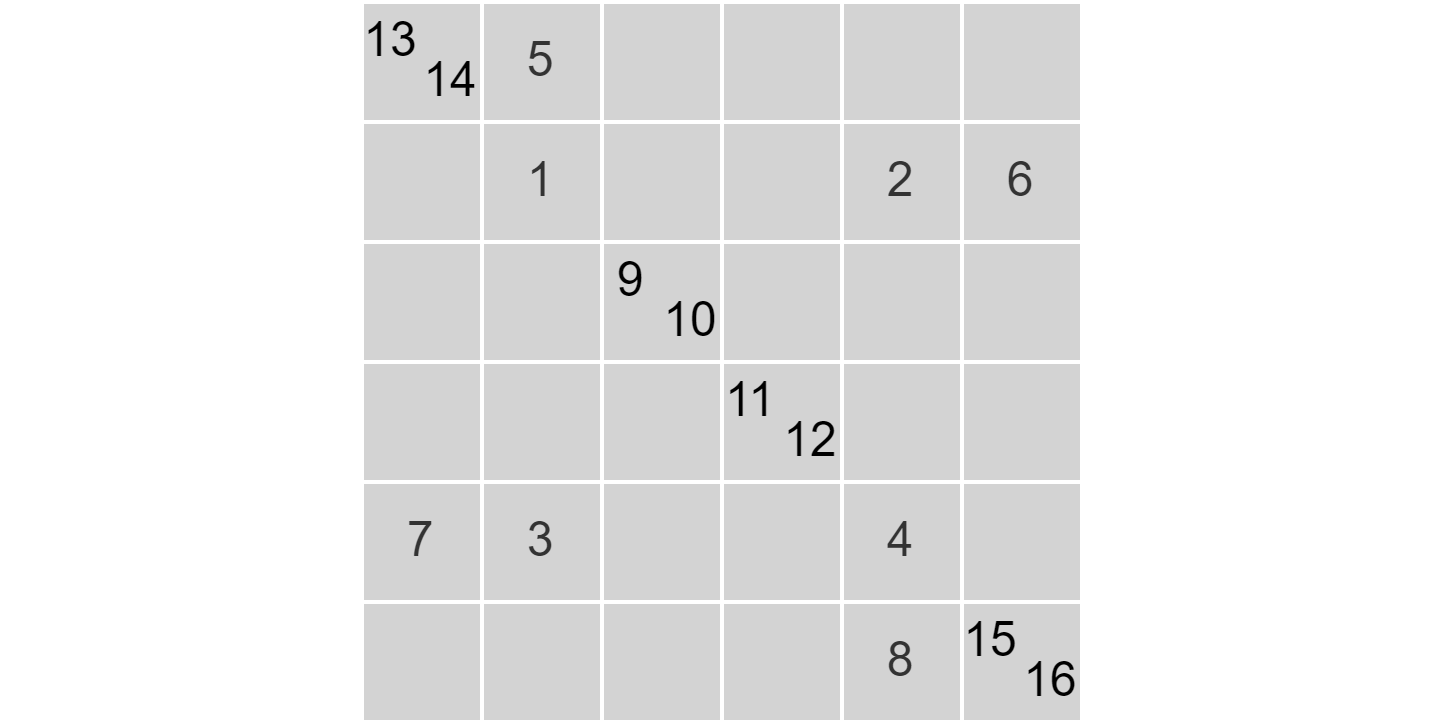

The diagram above was exported from draw.io. Its source (the exported page's mxGraphModel, read from the mxfile embedded in the PNG):
<mxGraphModel dx="722" dy="205" grid="1" gridSize="10" guides="1" tooltips="1" connect="1" arrows="1" fold="1" page="0" pageScale="1" pageWidth="827" pageHeight="1169" background="#ffffff" math="0" shadow="0">
  <root>
    <mxCell id="0" />
    <mxCell id="1" parent="0" />
    <mxCell id="59" value="" style="endArrow=none;dashed=1;html=1;strokeColor=#FFFFFF;strokeWidth=1;" parent="1" edge="1">
      <mxGeometry width="50" height="50" relative="1" as="geometry">
        <mxPoint x="-90" as="sourcePoint" />
        <mxPoint x="270" as="targetPoint" />
      </mxGeometry>
    </mxCell>
    <mxCell id="20" value="" style="rounded=0;whiteSpace=wrap;html=1;fillColor=#d3d3d3;fontColor=#333333;strokeColor=#ffffff;strokeWidth=1;" parent="1" vertex="1">
      <mxGeometry width="30" height="30" as="geometry" />
    </mxCell>
    <mxCell id="40" value="5" style="rounded=0;whiteSpace=wrap;html=1;fillColor=#d3d3d3;fontColor=#333333;strokeColor=#ffffff;strokeWidth=1;" parent="1" vertex="1">
      <mxGeometry x="30" width="30" height="30" as="geometry" />
    </mxCell>
    <mxCell id="41" value="" style="rounded=0;whiteSpace=wrap;html=1;fillColor=#d3d3d3;fontColor=#333333;strokeColor=#ffffff;strokeWidth=1;" parent="1" vertex="1">
      <mxGeometry x="60" width="30" height="30" as="geometry" />
    </mxCell>
    <mxCell id="42" value="" style="rounded=0;whiteSpace=wrap;html=1;fillColor=#d3d3d3;fontColor=#333333;strokeColor=#ffffff;strokeWidth=1;" parent="1" vertex="1">
      <mxGeometry x="90" width="30" height="30" as="geometry" />
    </mxCell>
    <mxCell id="43" value="" style="rounded=0;whiteSpace=wrap;html=1;fillColor=#d3d3d3;fontColor=#333333;strokeColor=#ffffff;strokeWidth=1;" parent="1" vertex="1">
      <mxGeometry x="120" width="30" height="30" as="geometry" />
    </mxCell>
    <mxCell id="44" value="" style="rounded=0;whiteSpace=wrap;html=1;fillColor=#d3d3d3;fontColor=#333333;strokeColor=#ffffff;strokeWidth=1;" parent="1" vertex="1">
      <mxGeometry y="30" width="30" height="30" as="geometry" />
    </mxCell>
    <mxCell id="45" value="1" style="rounded=0;whiteSpace=wrap;html=1;fillColor=#d3d3d3;fontColor=#333333;strokeColor=#ffffff;strokeWidth=1;" parent="1" vertex="1">
      <mxGeometry x="30" y="30" width="30" height="30" as="geometry" />
    </mxCell>
    <mxCell id="46" value="" style="rounded=0;whiteSpace=wrap;html=1;fillColor=#d3d3d3;fontColor=#333333;strokeColor=#ffffff;strokeWidth=1;" parent="1" vertex="1">
      <mxGeometry x="60" y="30" width="30" height="30" as="geometry" />
    </mxCell>
    <mxCell id="47" value="" style="rounded=0;whiteSpace=wrap;html=1;fillColor=#d3d3d3;fontColor=#333333;strokeColor=#ffffff;strokeWidth=1;" parent="1" vertex="1">
      <mxGeometry x="90" y="30" width="30" height="30" as="geometry" />
    </mxCell>
    <mxCell id="48" value="2" style="rounded=0;whiteSpace=wrap;html=1;fillColor=#d3d3d3;fontColor=#333333;strokeColor=#ffffff;strokeWidth=1;" parent="1" vertex="1">
      <mxGeometry x="120" y="30" width="30" height="30" as="geometry" />
    </mxCell>
    <mxCell id="49" value="" style="rounded=0;whiteSpace=wrap;html=1;fillColor=#d3d3d3;fontColor=#333333;strokeColor=#ffffff;strokeWidth=1;" parent="1" vertex="1">
      <mxGeometry y="60" width="30" height="30" as="geometry" />
    </mxCell>
    <mxCell id="50" value="" style="rounded=0;whiteSpace=wrap;html=1;fillColor=#d3d3d3;fontColor=#333333;strokeColor=#ffffff;strokeWidth=1;" parent="1" vertex="1">
      <mxGeometry x="30" y="60" width="30" height="30" as="geometry" />
    </mxCell>
    <mxCell id="51" value="" style="rounded=0;whiteSpace=wrap;html=1;fillColor=#d3d3d3;fontColor=#333333;strokeColor=#ffffff;strokeWidth=1;" parent="1" vertex="1">
      <mxGeometry x="60" y="60" width="30" height="30" as="geometry" />
    </mxCell>
    <mxCell id="52" value="" style="rounded=0;whiteSpace=wrap;html=1;fillColor=#d3d3d3;fontColor=#333333;strokeColor=#ffffff;strokeWidth=1;" parent="1" vertex="1">
      <mxGeometry x="90" y="60" width="30" height="30" as="geometry" />
    </mxCell>
    <mxCell id="53" value="" style="rounded=0;whiteSpace=wrap;html=1;fillColor=#d3d3d3;fontColor=#333333;strokeColor=#ffffff;strokeWidth=1;" parent="1" vertex="1">
      <mxGeometry x="120" y="60" width="30" height="30" as="geometry" />
    </mxCell>
    <mxCell id="54" value="" style="rounded=0;whiteSpace=wrap;html=1;fillColor=#d3d3d3;fontColor=#333333;strokeColor=#ffffff;strokeWidth=1;" parent="1" vertex="1">
      <mxGeometry y="90" width="30" height="30" as="geometry" />
    </mxCell>
    <mxCell id="55" value="" style="rounded=0;whiteSpace=wrap;html=1;fillColor=#d3d3d3;fontColor=#333333;strokeColor=#ffffff;strokeWidth=1;" parent="1" vertex="1">
      <mxGeometry x="30" y="90" width="30" height="30" as="geometry" />
    </mxCell>
    <mxCell id="56" value="" style="rounded=0;whiteSpace=wrap;html=1;fillColor=#d3d3d3;fontColor=#333333;strokeColor=#ffffff;strokeWidth=1;" parent="1" vertex="1">
      <mxGeometry x="60" y="90" width="30" height="30" as="geometry" />
    </mxCell>
    <mxCell id="57" value="" style="rounded=0;whiteSpace=wrap;html=1;fillColor=#d3d3d3;fontColor=#333333;strokeColor=#ffffff;strokeWidth=1;" parent="1" vertex="1">
      <mxGeometry x="90" y="90" width="30" height="30" as="geometry" />
    </mxCell>
    <mxCell id="58" value="" style="rounded=0;whiteSpace=wrap;html=1;fillColor=#d3d3d3;fontColor=#333333;strokeColor=#ffffff;strokeWidth=1;" parent="1" vertex="1">
      <mxGeometry x="120" y="90" width="30" height="30" as="geometry" />
    </mxCell>
    <mxCell id="60" value="" style="rounded=0;whiteSpace=wrap;html=1;fillColor=#d3d3d3;fontColor=#333333;strokeColor=#ffffff;strokeWidth=1;" vertex="1" parent="1">
      <mxGeometry x="150" width="30" height="30" as="geometry" />
    </mxCell>
    <mxCell id="62" value="6" style="rounded=0;whiteSpace=wrap;html=1;fillColor=#d3d3d3;fontColor=#333333;strokeColor=#ffffff;strokeWidth=1;" vertex="1" parent="1">
      <mxGeometry x="150" y="30" width="30" height="30" as="geometry" />
    </mxCell>
    <mxCell id="64" value="" style="rounded=0;whiteSpace=wrap;html=1;fillColor=#d3d3d3;fontColor=#333333;strokeColor=#ffffff;strokeWidth=1;" vertex="1" parent="1">
      <mxGeometry x="150" y="60" width="30" height="30" as="geometry" />
    </mxCell>
    <mxCell id="66" value="" style="rounded=0;whiteSpace=wrap;html=1;fillColor=#d3d3d3;fontColor=#333333;strokeColor=#ffffff;strokeWidth=1;" vertex="1" parent="1">
      <mxGeometry x="150" y="90" width="30" height="30" as="geometry" />
    </mxCell>
    <mxCell id="68" value="7" style="rounded=0;whiteSpace=wrap;html=1;fillColor=#d3d3d3;fontColor=#333333;strokeColor=#ffffff;strokeWidth=1;" vertex="1" parent="1">
      <mxGeometry y="120" width="30" height="30" as="geometry" />
    </mxCell>
    <mxCell id="69" value="3" style="rounded=0;whiteSpace=wrap;html=1;fillColor=#d3d3d3;fontColor=#333333;strokeColor=#ffffff;strokeWidth=1;" vertex="1" parent="1">
      <mxGeometry x="30" y="120" width="30" height="30" as="geometry" />
    </mxCell>
    <mxCell id="70" value="" style="rounded=0;whiteSpace=wrap;html=1;fillColor=#d3d3d3;fontColor=#333333;strokeColor=#ffffff;strokeWidth=1;" vertex="1" parent="1">
      <mxGeometry x="60" y="120" width="30" height="30" as="geometry" />
    </mxCell>
    <mxCell id="71" value="" style="rounded=0;whiteSpace=wrap;html=1;fillColor=#d3d3d3;fontColor=#333333;strokeColor=#ffffff;strokeWidth=1;" vertex="1" parent="1">
      <mxGeometry x="90" y="120" width="30" height="30" as="geometry" />
    </mxCell>
    <mxCell id="72" value="4" style="rounded=0;whiteSpace=wrap;html=1;fillColor=#d3d3d3;fontColor=#333333;strokeColor=#ffffff;strokeWidth=1;" vertex="1" parent="1">
      <mxGeometry x="120" y="120" width="30" height="30" as="geometry" />
    </mxCell>
    <mxCell id="73" value="" style="rounded=0;whiteSpace=wrap;html=1;fillColor=#d3d3d3;fontColor=#333333;strokeColor=#ffffff;strokeWidth=1;" vertex="1" parent="1">
      <mxGeometry y="150" width="30" height="30" as="geometry" />
    </mxCell>
    <mxCell id="74" value="" style="rounded=0;whiteSpace=wrap;html=1;fillColor=#d3d3d3;fontColor=#333333;strokeColor=#ffffff;strokeWidth=1;" vertex="1" parent="1">
      <mxGeometry x="30" y="150" width="30" height="30" as="geometry" />
    </mxCell>
    <mxCell id="75" value="" style="rounded=0;whiteSpace=wrap;html=1;fillColor=#d3d3d3;fontColor=#333333;strokeColor=#ffffff;strokeWidth=1;" vertex="1" parent="1">
      <mxGeometry x="60" y="150" width="30" height="30" as="geometry" />
    </mxCell>
    <mxCell id="76" value="" style="rounded=0;whiteSpace=wrap;html=1;fillColor=#d3d3d3;fontColor=#333333;strokeColor=#ffffff;strokeWidth=1;" vertex="1" parent="1">
      <mxGeometry x="90" y="150" width="30" height="30" as="geometry" />
    </mxCell>
    <mxCell id="77" value="8" style="rounded=0;whiteSpace=wrap;html=1;fillColor=#d3d3d3;fontColor=#333333;strokeColor=#ffffff;strokeWidth=1;" vertex="1" parent="1">
      <mxGeometry x="120" y="150" width="30" height="30" as="geometry" />
    </mxCell>
    <mxCell id="78" value="" style="rounded=0;whiteSpace=wrap;html=1;fillColor=#d3d3d3;fontColor=#333333;strokeColor=#ffffff;strokeWidth=1;" vertex="1" parent="1">
      <mxGeometry x="150" y="120" width="30" height="30" as="geometry" />
    </mxCell>
    <mxCell id="79" value="" style="rounded=0;whiteSpace=wrap;html=1;fillColor=#d3d3d3;fontColor=#333333;strokeColor=#ffffff;strokeWidth=1;" vertex="1" parent="1">
      <mxGeometry x="150" y="150" width="30" height="30" as="geometry" />
    </mxCell>
    <mxCell id="90" value="&lt;font color=&quot;#000000&quot;&gt;9&lt;/font&gt;" style="text;html=1;strokeColor=none;fillColor=none;align=center;verticalAlign=middle;whiteSpace=wrap;rounded=0;" vertex="1" parent="1">
      <mxGeometry x="60" y="60" width="15" height="20" as="geometry" />
    </mxCell>
    <mxCell id="91" value="&lt;font color=&quot;#000000&quot;&gt;10&lt;/font&gt;" style="text;html=1;strokeColor=none;fillColor=none;align=center;verticalAlign=middle;whiteSpace=wrap;rounded=0;" vertex="1" parent="1">
      <mxGeometry x="75" y="70" width="15" height="20" as="geometry" />
    </mxCell>
    <mxCell id="92" value="&lt;font color=&quot;#000000&quot;&gt;11&lt;/font&gt;" style="text;html=1;strokeColor=none;fillColor=none;align=center;verticalAlign=middle;whiteSpace=wrap;rounded=0;" vertex="1" parent="1">
      <mxGeometry x="90" y="90" width="15" height="20" as="geometry" />
    </mxCell>
    <mxCell id="93" value="&lt;font color=&quot;#000000&quot;&gt;12&lt;/font&gt;" style="text;html=1;strokeColor=none;fillColor=none;align=center;verticalAlign=middle;whiteSpace=wrap;rounded=0;" vertex="1" parent="1">
      <mxGeometry x="105" y="100" width="15" height="20" as="geometry" />
    </mxCell>
    <mxCell id="94" value="&lt;font color=&quot;#000000&quot;&gt;13&lt;/font&gt;" style="text;html=1;strokeColor=none;fillColor=none;align=center;verticalAlign=middle;whiteSpace=wrap;rounded=0;" vertex="1" parent="1">
      <mxGeometry width="15" height="20" as="geometry" />
    </mxCell>
    <mxCell id="95" value="&lt;font color=&quot;#000000&quot;&gt;14&lt;/font&gt;" style="text;html=1;strokeColor=none;fillColor=none;align=center;verticalAlign=middle;whiteSpace=wrap;rounded=0;" vertex="1" parent="1">
      <mxGeometry x="15" y="10" width="15" height="20" as="geometry" />
    </mxCell>
    <mxCell id="96" value="&lt;font color=&quot;#000000&quot;&gt;15&lt;/font&gt;" style="text;html=1;strokeColor=none;fillColor=none;align=center;verticalAlign=middle;whiteSpace=wrap;rounded=0;" vertex="1" parent="1">
      <mxGeometry x="150" y="150" width="15" height="20" as="geometry" />
    </mxCell>
    <mxCell id="97" value="&lt;font color=&quot;#000000&quot;&gt;16&lt;/font&gt;" style="text;html=1;strokeColor=none;fillColor=none;align=center;verticalAlign=middle;whiteSpace=wrap;rounded=0;" vertex="1" parent="1">
      <mxGeometry x="165" y="160" width="15" height="20" as="geometry" />
    </mxCell>
  </root>
</mxGraphModel>